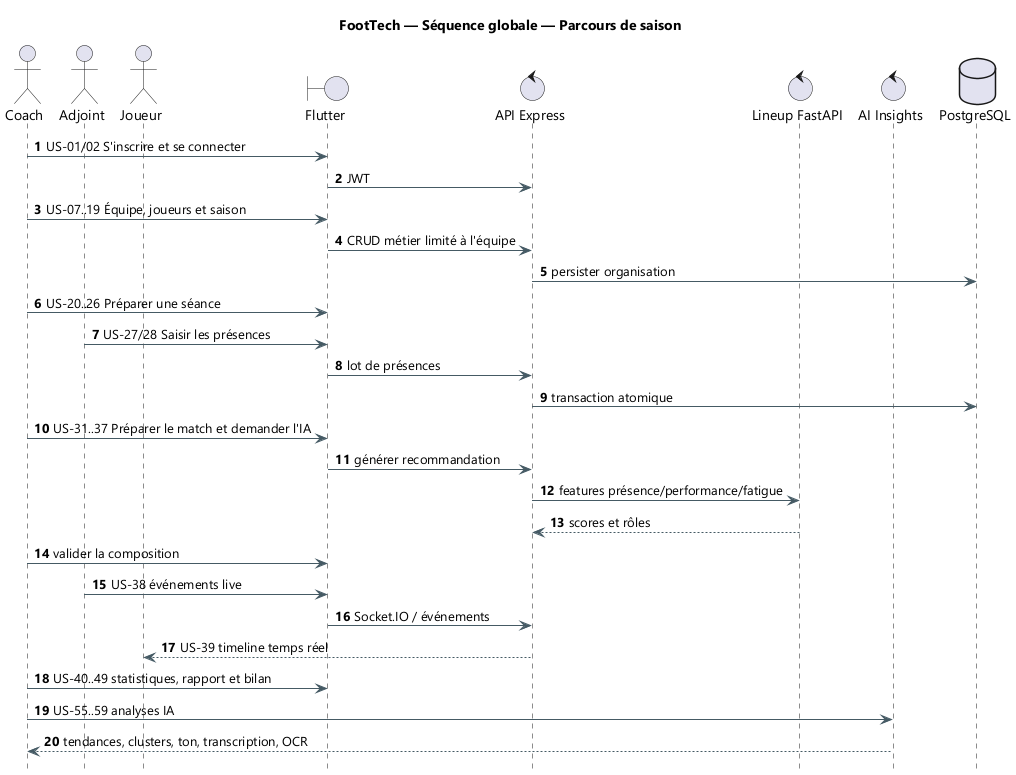

The diagram above was rendered by PlantUML. Its source (embedded in the PNG):
@startuml
title FootTech — Séquence globale — Parcours de saison
skinparam backgroundColor #FFFFFF
skinparam defaultFontName "Segoe UI"
skinparam shadowing false
skinparam ArrowColor #455A64
skinparam packageStyle rectangle
skinparam roundcorner 10

hide footbox
autonumber
actor "Coach" as C
actor "Adjoint" as A
actor "Joueur" as J
boundary "Flutter" as F
control "API Express" as API
control "Lineup FastAPI" as L
control "AI Insights" as AI
database "PostgreSQL" as DB
C -> F: US-01/02 S'inscrire et se connecter
F -> API: JWT
C -> F: US-07..19 Équipe, joueurs et saison
F -> API: CRUD métier limité à l'équipe
API -> DB: persister organisation
C -> F: US-20..26 Préparer une séance
A -> F: US-27/28 Saisir les présences
F -> API: lot de présences
API -> DB: transaction atomique
C -> F: US-31..37 Préparer le match et demander l'IA
F -> API: générer recommandation
API -> L: features présence/performance/fatigue
L --> API: scores et rôles
C -> F: valider la composition
A -> F: US-38 événements live
F -> API: Socket.IO / événements
API --> J: US-39 timeline temps réel
C -> F: US-40..49 statistiques, rapport et bilan
C -> AI: US-55..59 analyses IA
AI --> C: tendances, clusters, ton, transcription, OCR
@enduml